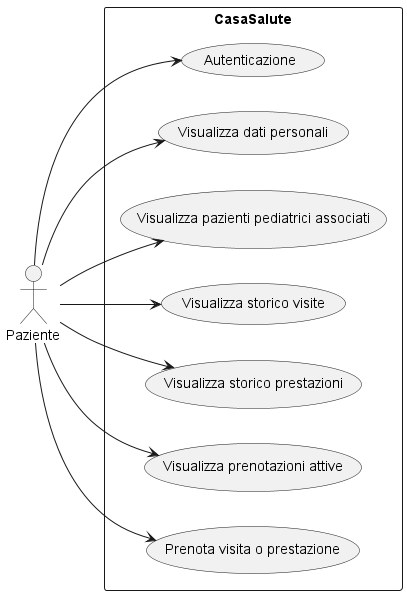

The diagram above was rendered by PlantUML. Its source (embedded in the PNG):
@startuml

left to right direction
actor Paziente as Patient

rectangle CasaSalute {
    usecase "Autenticazione" as UC_Authentication
    usecase "Visualizza dati personali" as UC_ViewPersonalData
    usecase "Visualizza pazienti pediatrici associati" as UC_ViewAssociatedMinors
    usecase "Visualizza storico visite" as UC_ViewVisitHistory
    usecase "Visualizza storico prestazioni" as UC_ViewPrestazioni
    usecase "Visualizza prenotazioni attive" as UC_ViewPrenotazioni
    usecase "Prenota visita o prestazione" as UC_PrenotaPrestazione
    }
Patient --> UC_Authentication
Patient --> UC_ViewPersonalData
Patient --> UC_ViewAssociatedMinors
Patient --> UC_ViewVisitHistory
Patient --> UC_ViewPrestazioni
Patient --> UC_ViewPrenotazioni
Patient --> UC_PrenotaPrestazione

@enduml